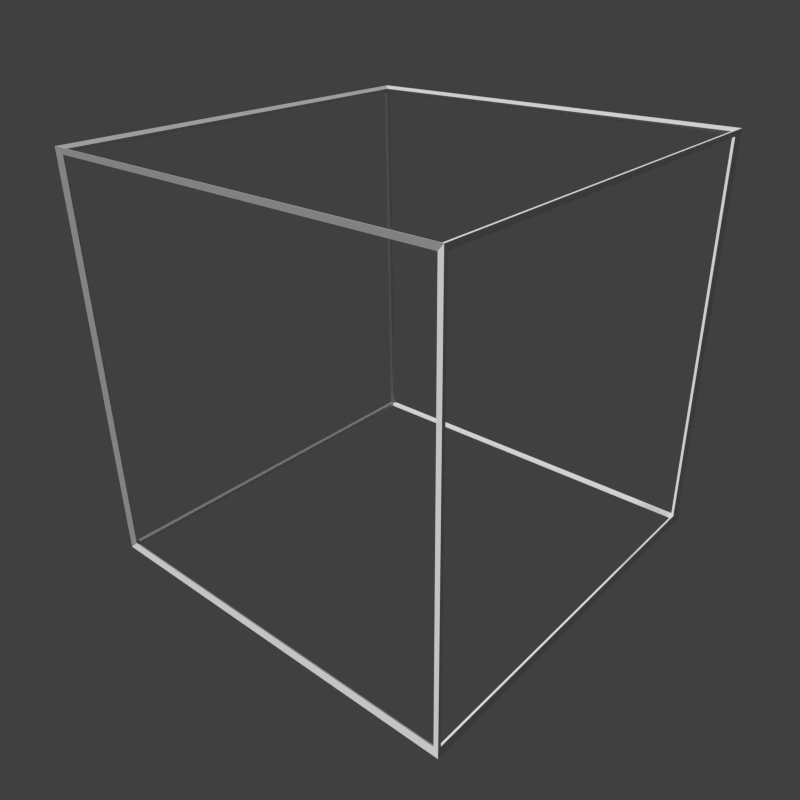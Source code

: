 # Source: default.blend  (saved by Blender 2.71.0; exported with 4.5.12 LTS)
import bpy
from mathutils import Matrix  # noqa: F401  (used for matrix-valued properties, if any)

bpy.ops.wm.read_factory_settings(use_empty=True)
scene = bpy.context.scene
scene.name = 'Scene'

# ---- collections
col_collection_1 = bpy.data.collections.new('Collection 1'); scene.collection.children.link(col_collection_1)

# ---- materials (node trees are filled in below, after node groups)
mat_material = bpy.data.materials.new('Material')
mat_material.alpha_threshold = 0.0
mat_material.use_transparent_shadow = False
mat_material.roughness = 0.5
mat_material.specular_intensity = 0.0
mat_material.line_color = (0.0, 0.0, 0.0, 1.0)

# ---- material node trees

# ---- world
world_world = bpy.data.worlds.new('World'); scene.world = world_world
world_world.color = (0.05088, 0.05088, 0.05088)
world_world.use_sun_shadow = False
world_world.sun_shadow_jitter_overblur = 0.0
world_world.cycles.sampling_method = 'MANUAL'
world_world.cycles.sample_map_resolution = 256

# ---- cameras
cam_camera = bpy.data.cameras.new('Camera')
cam_camera.clip_end = 100.0
cam_camera.lens = 35.0
cam_camera.sensor_width = 32.0
cam_camera.sensor_height = 18.0
cam_camera.dof.focus_distance = 0.0
cam_camera.dof.aperture_fstop = 128.0

# ---- meshes
me_cube = bpy.data.meshes.new('Cube')
me_cube.from_pydata([(0.5, 0.5, -0.5), (0.5, -0.5, -0.5), (-0.5, -0.5, -0.5), (-0.5, 0.5, -0.5), (0.5, 0.5, 0.5), (0.5, -0.5, 0.5), (-0.5, -0.5, 0.5), (-0.5, 0.5, 0.5)], [], [(0, 1, 2, 3), (4, 7, 6, 5), (0, 4, 5, 1), (1, 5, 6, 2), (2, 6, 7, 3), (4, 0, 3, 7)])
_uv = me_cube.uv_layers.new(name='UVMap')
_uv.uv.foreach_set('vector', [1.0, 1.0, 1.0, 5.96e-08, -8.941e-08, 1.788e-07, 2.086e-07, 1.0, 1.0, 1.0, 2.98e-08, 1.0, -2.086e-07, 1.788e-07, 1.0, -2.98e-07, 1.0, 5.96e-08, 1.0, 1.0, -3.278e-07, 1.0, 2.98e-08, 5.96e-08, 1.0, 5.96e-08, 1.0, 1.0, -2.086e-07, 1.0, -8.941e-08, 5.96e-08, 1.49e-07, 5.96e-08, 1.49e-07, 1.0, 1.0, 1.0, 1.0, 5.96e-08, 1.0, 1.0, 1.0, 5.96e-08, 2.086e-07, 5.96e-08, 2.98e-08, 1.0])
me_cube.materials.append(mat_material)
me_cube.use_remesh_preserve_volume = False
me_cube.use_remesh_preserve_attributes = False
me_cube.use_mirror_vertex_groups = False
me_cube.update()
me_cube_001 = bpy.data.meshes.new('Cube.001')
me_cube_001.from_pydata([(0.4942, 0.4942, -0.4942), (0.5058, 0.5058, -0.5058), (0.4942, -0.4942, -0.4942), (0.5058, -0.5058, -0.5058), (-0.4942, -0.4942, -0.4942), (-0.5058, -0.5058, -0.5058), (-0.4942, 0.4942, -0.4942), (-0.5058, 0.5058, -0.5058), (0.4942, 0.4942, 0.4942), (0.5058, 0.5058, 0.5058), (0.4942, -0.4942, 0.4942), (0.5058, -0.5058, 0.5058), (-0.4942, -0.4942, 0.4942), (-0.5058, -0.5058, 0.5058), (-0.4942, 0.4942, 0.4942), (-0.5058, 0.5058, 0.5058), (0.49, 0.49, -0.5), (0.49, -0.49, -0.5), (-0.49, -0.49, -0.5), (-0.49, 0.49, -0.5), (0.49, 0.49, 0.5), (-0.49, 0.49, 0.5), (-0.49, -0.49, 0.5), (0.49, -0.49, 0.5), (0.5, 0.49, -0.49), (0.5, 0.49, 0.49), (0.5, -0.49, 0.49), (0.5, -0.49, -0.49), (0.49, -0.5, -0.49), (0.49, -0.5, 0.49), (-0.49, -0.5, 0.49), (-0.49, -0.5, -0.49), (-0.5, -0.49, -0.49), (-0.5, -0.49, 0.49), (-0.5, 0.49, 0.49), (-0.5, 0.49, -0.49), (0.49, 0.5, 0.49), (0.49, 0.5, -0.49), (-0.49, 0.5, -0.49), (-0.49, 0.5, 0.49)], [], [(16, 17, 2, 0), (17, 16, 1, 3), (17, 18, 4, 2), (18, 17, 3, 5), (18, 19, 6, 4), (19, 18, 5, 7), (19, 16, 0, 6), (16, 19, 7, 1), (20, 21, 14, 8), (21, 20, 9, 15), (21, 22, 12, 14), (22, 21, 15, 13), (22, 23, 10, 12), (23, 22, 13, 11), (23, 20, 8, 10), (20, 23, 11, 9), (24, 25, 8, 0), (25, 24, 1, 9), (25, 26, 10, 8), (26, 25, 9, 11), (26, 27, 2, 10), (27, 26, 11, 3), (27, 24, 0, 2), (24, 27, 3, 1), (28, 29, 10, 2), (29, 28, 3, 11), (29, 30, 12, 10), (30, 29, 11, 13), (30, 31, 4, 12), (31, 30, 13, 5), (31, 28, 2, 4), (28, 31, 5, 3), (32, 33, 12, 4), (33, 32, 5, 13), (33, 34, 14, 12), (34, 33, 13, 15), (34, 35, 6, 14), (35, 34, 15, 7), (35, 32, 4, 6), (32, 35, 7, 5), (36, 37, 0, 8), (37, 36, 9, 1), (37, 38, 6, 0), (38, 37, 1, 7), (38, 39, 14, 6), (39, 38, 7, 15), (39, 36, 8, 14), (36, 39, 15, 9)])
_uv = me_cube_001.uv_layers.new(name='UVMap')
_uv.uv.foreach_set('vector', [1.0, 1.0, 1.0, 5.96e-08, 1.0, 5.96e-08, 1.0, 1.0, 1.0, 5.96e-08, 1.0, 1.0, 1.0, 1.0, 1.0, 5.96e-08, 1.0, 5.96e-08, -8.941e-08, 1.788e-07, -8.941e-08, 1.788e-07, 1.0, 5.96e-08, -8.941e-08, 1.788e-07, 1.0, 5.96e-08, 1.0, 5.96e-08, -8.941e-08, 1.788e-07, -8.941e-08, 1.788e-07, 2.086e-07, 1.0, 2.086e-07, 1.0, -8.941e-08, 1.788e-07, 2.086e-07, 1.0, -8.941e-08, 1.788e-07, -8.941e-08, 1.788e-07, 2.086e-07, 1.0, 2.086e-07, 1.0, 1.0, 1.0, 1.0, 1.0, 2.086e-07, 1.0, 1.0, 1.0, 2.086e-07, 1.0, 2.086e-07, 1.0, 1.0, 1.0, 1.0, 1.0, 2.98e-08, 1.0, 2.98e-08, 1.0, 1.0, 1.0, 2.98e-08, 1.0, 1.0, 1.0, 1.0, 1.0, 2.98e-08, 1.0, 2.98e-08, 1.0, -2.086e-07, 1.788e-07, -2.086e-07, 1.788e-07, 2.98e-08, 1.0, -2.086e-07, 1.788e-07, 2.98e-08, 1.0, 2.98e-08, 1.0, -2.086e-07, 1.788e-07, -2.086e-07, 1.788e-07, 1.0, -2.98e-07, 1.0, -2.98e-07, -2.086e-07, 1.788e-07, 1.0, -2.98e-07, -2.086e-07, 1.788e-07, -2.086e-07, 1.788e-07, 1.0, -2.98e-07, 1.0, -2.98e-07, 1.0, 1.0, 1.0, 1.0, 1.0, -2.98e-07, 1.0, 1.0, 1.0, -2.98e-07, 1.0, -2.98e-07, 1.0, 1.0, 1.0, 5.96e-08, 1.0, 1.0, 1.0, 1.0, 1.0, 5.96e-08, 1.0, 1.0, 1.0, 5.96e-08, 1.0, 5.96e-08, 1.0, 1.0, 1.0, 1.0, -3.278e-07, 1.0, -3.278e-07, 1.0, 1.0, 1.0, -3.278e-07, 1.0, 1.0, 1.0, 1.0, 1.0, -3.278e-07, 1.0, -3.278e-07, 1.0, 2.98e-08, 5.96e-08, 2.98e-08, 5.96e-08, -3.278e-07, 1.0, 2.98e-08, 5.96e-08, -3.278e-07, 1.0, -3.278e-07, 1.0, 2.98e-08, 5.96e-08, 2.98e-08, 5.96e-08, 1.0, 5.96e-08, 1.0, 5.96e-08, 2.98e-08, 5.96e-08, 1.0, 5.96e-08, 2.98e-08, 5.96e-08, 2.98e-08, 5.96e-08, 1.0, 5.96e-08, 1.0, 5.96e-08, 1.0, 1.0, 1.0, 1.0, 1.0, 5.96e-08, 1.0, 1.0, 1.0, 5.96e-08, 1.0, 5.96e-08, 1.0, 1.0, 1.0, 1.0, -2.086e-07, 1.0, -2.086e-07, 1.0, 1.0, 1.0, -2.086e-07, 1.0, 1.0, 1.0, 1.0, 1.0, -2.086e-07, 1.0, -2.086e-07, 1.0, -8.941e-08, 5.96e-08, -8.941e-08, 5.96e-08, -2.086e-07, 1.0, -8.941e-08, 5.96e-08, -2.086e-07, 1.0, -2.086e-07, 1.0, -8.941e-08, 5.96e-08, -8.941e-08, 5.96e-08, 1.0, 5.96e-08, 1.0, 5.96e-08, -8.941e-08, 5.96e-08, 1.0, 5.96e-08, -8.941e-08, 5.96e-08, -8.941e-08, 5.96e-08, 1.0, 5.96e-08, 1.49e-07, 5.96e-08, 1.49e-07, 1.0, 1.49e-07, 1.0, 1.49e-07, 5.96e-08, 1.49e-07, 1.0, 1.49e-07, 5.96e-08, 1.49e-07, 5.96e-08, 1.49e-07, 1.0, 1.49e-07, 1.0, 1.0, 1.0, 1.0, 1.0, 1.49e-07, 1.0, 1.0, 1.0, 1.49e-07, 1.0, 1.49e-07, 1.0, 1.0, 1.0, 1.0, 1.0, 1.0, 5.96e-08, 1.0, 5.96e-08, 1.0, 1.0, 1.0, 5.96e-08, 1.0, 1.0, 1.0, 1.0, 1.0, 5.96e-08, 1.0, 5.96e-08, 1.49e-07, 5.96e-08, 1.49e-07, 5.96e-08, 1.0, 5.96e-08, 1.49e-07, 5.96e-08, 1.0, 5.96e-08, 1.0, 5.96e-08, 1.49e-07, 5.96e-08, 1.0, 1.0, 1.0, 5.96e-08, 1.0, 5.96e-08, 1.0, 1.0, 1.0, 5.96e-08, 1.0, 1.0, 1.0, 1.0, 1.0, 5.96e-08, 1.0, 5.96e-08, 2.086e-07, 5.96e-08, 2.086e-07, 5.96e-08, 1.0, 5.96e-08, 2.086e-07, 5.96e-08, 1.0, 5.96e-08, 1.0, 5.96e-08, 2.086e-07, 5.96e-08, 2.086e-07, 5.96e-08, 2.98e-08, 1.0, 2.98e-08, 1.0, 2.086e-07, 5.96e-08, 2.98e-08, 1.0, 2.086e-07, 5.96e-08, 2.086e-07, 5.96e-08, 2.98e-08, 1.0, 2.98e-08, 1.0, 1.0, 1.0, 1.0, 1.0, 2.98e-08, 1.0, 1.0, 1.0, 2.98e-08, 1.0, 2.98e-08, 1.0, 1.0, 1.0])
me_cube_001.materials.append(mat_material)
me_cube_001.use_remesh_preserve_volume = False
me_cube_001.use_remesh_preserve_attributes = False
me_cube_001.use_mirror_vertex_groups = False
me_cube_001.update()

# ---- objects
ob_camera = bpy.data.objects.new('Camera', cam_camera)
ob_shape = bpy.data.objects.new('Shape', me_cube)
ob_wireframe = bpy.data.objects.new('WireFrame', me_cube_001)

# ---- transforms, parenting, visibility, modifiers, constraints
ob_camera.location = (1.406, 1.219, 0.8749)
ob_camera.rotation_euler = (1.083, 0.01215, 2.289)
ob_camera.lineart.crease_threshold = 0.0
ob_shape.location = (0.0, 0.0, 0.0)
ob_shape.lock_rotations_4d = False
ob_shape.empty_display_type = 'ARROWS'
ob_shape.hide_render = True
ob_shape.lineart.crease_threshold = 0.0
ob_wireframe.location = (0.0, 0.0, 0.0)
ob_wireframe.lock_rotations_4d = False
ob_wireframe.empty_display_type = 'ARROWS'
ob_wireframe.lineart.crease_threshold = 0.0

# ---- collection membership
col_collection_1.objects.link(ob_camera)
col_collection_1.objects.link(ob_shape)
col_collection_1.objects.link(ob_wireframe)

# ---- scene / render settings (as saved in the file)
scene.camera = ob_camera
scene.frame_start = 1; scene.frame_end = 250; scene.frame_set(1)
scene.render.engine = 'BLENDER_EEVEE_NEXT'
scene.render.resolution_x = 128
scene.render.resolution_y = 128
scene.render.dither_intensity = 0.0
scene.render.film_transparent = True
scene.cycles.use_denoising = False
scene.cycles.samples = 10
scene.cycles.sampling_pattern = 'TABULATED_SOBOL'
scene.cycles.light_sampling_threshold = 0.0
scene.cycles.use_adaptive_sampling = False
scene.cycles.use_light_tree = False
scene.cycles.blur_glossy = 0.0
scene.cycles.volume_bounces = 1
scene.cycles.pixel_filter_type = 'GAUSSIAN'
scene.cycles.sample_clamp_indirect = 0.0
scene.view_settings.view_transform = 'Standard'
bpy.context.view_layer.update()

# ---- added for rendering (the .blend has no usable light): sun
light_auto_sun = bpy.data.lights.new('AutoSun', 'SUN')
light_auto_sun.energy = 3.0
light_auto_sun.angle = 0.0523599
ob_auto_sun = bpy.data.objects.new('AutoSun', light_auto_sun)
scene.collection.objects.link(ob_auto_sun)
ob_auto_sun.rotation_euler = (0.872665, 0.174533, 0.523599)
bpy.context.view_layer.update()
